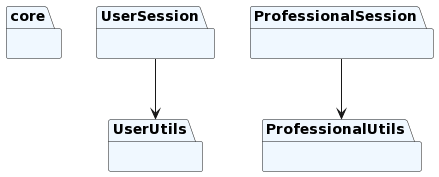

The diagram above was rendered by PlantUML. Its source (embedded in the PNG):
@startuml
set namespaceSeparator none
package "core" as core #aliceblue {
}
package "UserSession" as core.session.UserSession #aliceblue {
}
package "ProfessionalSession" as core.session.ProfessionalSession #aliceblue {
}
package "UserUtils" as core.utils.UserUtils #aliceblue {
}
package "ProfessionalUtils" as core.utils.ProfessionalUtils #aliceblue {
}
core.session.UserSession --> core.utils.UserUtils
core.session.ProfessionalSession --> core.utils.ProfessionalUtils
@enduml